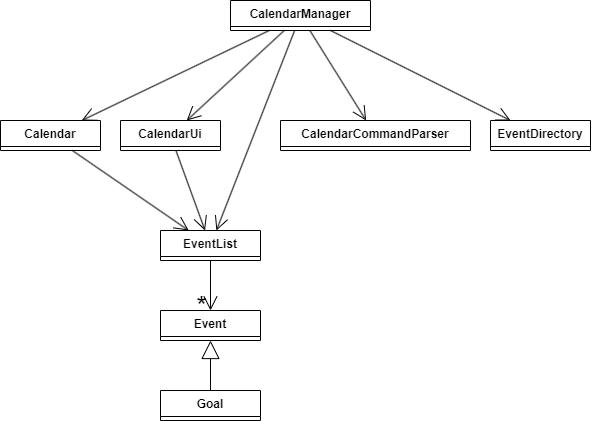

The diagram above was exported from draw.io. Its source (the exported page's mxGraphModel, read from the mxfile embedded in the PNG):
<mxGraphModel dx="1167" dy="593" grid="1" gridSize="10" guides="1" tooltips="1" connect="1" arrows="1" fold="1" page="1" pageScale="1" pageWidth="827" pageHeight="1169" math="0" shadow="0">
  <root>
    <mxCell id="WIyWlLk6GJQsqaUBKTNV-0" />
    <mxCell id="WIyWlLk6GJQsqaUBKTNV-1" parent="WIyWlLk6GJQsqaUBKTNV-0" />
    <mxCell id="x16iuI_ZWo7V_OIuQtXO-8" value="CalendarManager" style="swimlane;fontStyle=1;align=center;verticalAlign=top;childLayout=stackLayout;horizontal=1;startSize=26;horizontalStack=0;resizeParent=1;resizeParentMax=0;resizeLast=0;collapsible=1;marginBottom=0;whiteSpace=wrap;html=1;" vertex="1" collapsed="1" parent="WIyWlLk6GJQsqaUBKTNV-1">
      <mxGeometry x="310" y="50" width="140" height="30" as="geometry">
        <mxRectangle x="110" y="140" width="160" height="86" as="alternateBounds" />
      </mxGeometry>
    </mxCell>
    <mxCell id="x16iuI_ZWo7V_OIuQtXO-9" value="+ field: type" style="text;strokeColor=none;fillColor=none;align=left;verticalAlign=top;spacingLeft=4;spacingRight=4;overflow=hidden;rotatable=0;points=[[0,0.5],[1,0.5]];portConstraint=eastwest;whiteSpace=wrap;html=1;" vertex="1" parent="x16iuI_ZWo7V_OIuQtXO-8">
      <mxGeometry y="26" width="160" height="26" as="geometry" />
    </mxCell>
    <mxCell id="x16iuI_ZWo7V_OIuQtXO-10" value="" style="line;strokeWidth=1;fillColor=none;align=left;verticalAlign=middle;spacingTop=-1;spacingLeft=3;spacingRight=3;rotatable=0;labelPosition=right;points=[];portConstraint=eastwest;strokeColor=inherit;" vertex="1" parent="x16iuI_ZWo7V_OIuQtXO-8">
      <mxGeometry y="52" width="160" height="8" as="geometry" />
    </mxCell>
    <mxCell id="x16iuI_ZWo7V_OIuQtXO-11" value="+ method(type): type" style="text;strokeColor=none;fillColor=none;align=left;verticalAlign=top;spacingLeft=4;spacingRight=4;overflow=hidden;rotatable=0;points=[[0,0.5],[1,0.5]];portConstraint=eastwest;whiteSpace=wrap;html=1;" vertex="1" parent="x16iuI_ZWo7V_OIuQtXO-8">
      <mxGeometry y="60" width="160" height="26" as="geometry" />
    </mxCell>
    <mxCell id="x16iuI_ZWo7V_OIuQtXO-12" value="Calendar" style="swimlane;fontStyle=1;align=center;verticalAlign=top;childLayout=stackLayout;horizontal=1;startSize=26;horizontalStack=0;resizeParent=1;resizeParentMax=0;resizeLast=0;collapsible=1;marginBottom=0;whiteSpace=wrap;html=1;" vertex="1" collapsed="1" parent="WIyWlLk6GJQsqaUBKTNV-1">
      <mxGeometry x="80" y="170" width="100" height="30" as="geometry">
        <mxRectangle x="400" y="160" width="160" height="86" as="alternateBounds" />
      </mxGeometry>
    </mxCell>
    <mxCell id="x16iuI_ZWo7V_OIuQtXO-13" value="+ field: type" style="text;strokeColor=none;fillColor=none;align=left;verticalAlign=top;spacingLeft=4;spacingRight=4;overflow=hidden;rotatable=0;points=[[0,0.5],[1,0.5]];portConstraint=eastwest;whiteSpace=wrap;html=1;" vertex="1" parent="x16iuI_ZWo7V_OIuQtXO-12">
      <mxGeometry y="26" width="160" height="26" as="geometry" />
    </mxCell>
    <mxCell id="x16iuI_ZWo7V_OIuQtXO-14" value="" style="line;strokeWidth=1;fillColor=none;align=left;verticalAlign=middle;spacingTop=-1;spacingLeft=3;spacingRight=3;rotatable=0;labelPosition=right;points=[];portConstraint=eastwest;strokeColor=inherit;" vertex="1" parent="x16iuI_ZWo7V_OIuQtXO-12">
      <mxGeometry y="52" width="160" height="8" as="geometry" />
    </mxCell>
    <mxCell id="x16iuI_ZWo7V_OIuQtXO-15" value="+ method(type): type" style="text;strokeColor=none;fillColor=none;align=left;verticalAlign=top;spacingLeft=4;spacingRight=4;overflow=hidden;rotatable=0;points=[[0,0.5],[1,0.5]];portConstraint=eastwest;whiteSpace=wrap;html=1;" vertex="1" parent="x16iuI_ZWo7V_OIuQtXO-12">
      <mxGeometry y="60" width="160" height="26" as="geometry" />
    </mxCell>
    <mxCell id="x16iuI_ZWo7V_OIuQtXO-16" value="EventList" style="swimlane;fontStyle=1;align=center;verticalAlign=top;childLayout=stackLayout;horizontal=1;startSize=26;horizontalStack=0;resizeParent=1;resizeParentMax=0;resizeLast=0;collapsible=1;marginBottom=0;whiteSpace=wrap;html=1;" vertex="1" collapsed="1" parent="WIyWlLk6GJQsqaUBKTNV-1">
      <mxGeometry x="240" y="280" width="100" height="30" as="geometry">
        <mxRectangle x="210" y="310" width="160" height="86" as="alternateBounds" />
      </mxGeometry>
    </mxCell>
    <mxCell id="x16iuI_ZWo7V_OIuQtXO-17" value="+ field: type" style="text;strokeColor=none;fillColor=none;align=left;verticalAlign=top;spacingLeft=4;spacingRight=4;overflow=hidden;rotatable=0;points=[[0,0.5],[1,0.5]];portConstraint=eastwest;whiteSpace=wrap;html=1;" vertex="1" parent="x16iuI_ZWo7V_OIuQtXO-16">
      <mxGeometry y="26" width="160" height="26" as="geometry" />
    </mxCell>
    <mxCell id="x16iuI_ZWo7V_OIuQtXO-18" value="" style="line;strokeWidth=1;fillColor=none;align=left;verticalAlign=middle;spacingTop=-1;spacingLeft=3;spacingRight=3;rotatable=0;labelPosition=right;points=[];portConstraint=eastwest;strokeColor=inherit;" vertex="1" parent="x16iuI_ZWo7V_OIuQtXO-16">
      <mxGeometry y="52" width="160" height="8" as="geometry" />
    </mxCell>
    <mxCell id="x16iuI_ZWo7V_OIuQtXO-19" value="+ method(type): type" style="text;strokeColor=none;fillColor=none;align=left;verticalAlign=top;spacingLeft=4;spacingRight=4;overflow=hidden;rotatable=0;points=[[0,0.5],[1,0.5]];portConstraint=eastwest;whiteSpace=wrap;html=1;" vertex="1" parent="x16iuI_ZWo7V_OIuQtXO-16">
      <mxGeometry y="60" width="160" height="26" as="geometry" />
    </mxCell>
    <mxCell id="x16iuI_ZWo7V_OIuQtXO-20" value="CalendarCommandParser" style="swimlane;fontStyle=1;align=center;verticalAlign=top;childLayout=stackLayout;horizontal=1;startSize=26;horizontalStack=0;resizeParent=1;resizeParentMax=0;resizeLast=0;collapsible=1;marginBottom=0;whiteSpace=wrap;html=1;" vertex="1" collapsed="1" parent="WIyWlLk6GJQsqaUBKTNV-1">
      <mxGeometry x="360" y="170" width="190" height="30" as="geometry">
        <mxRectangle x="450" y="350" width="160" height="86" as="alternateBounds" />
      </mxGeometry>
    </mxCell>
    <mxCell id="x16iuI_ZWo7V_OIuQtXO-21" value="+ field: type" style="text;strokeColor=none;fillColor=none;align=left;verticalAlign=top;spacingLeft=4;spacingRight=4;overflow=hidden;rotatable=0;points=[[0,0.5],[1,0.5]];portConstraint=eastwest;whiteSpace=wrap;html=1;" vertex="1" parent="x16iuI_ZWo7V_OIuQtXO-20">
      <mxGeometry y="26" width="160" height="26" as="geometry" />
    </mxCell>
    <mxCell id="x16iuI_ZWo7V_OIuQtXO-22" value="" style="line;strokeWidth=1;fillColor=none;align=left;verticalAlign=middle;spacingTop=-1;spacingLeft=3;spacingRight=3;rotatable=0;labelPosition=right;points=[];portConstraint=eastwest;strokeColor=inherit;" vertex="1" parent="x16iuI_ZWo7V_OIuQtXO-20">
      <mxGeometry y="52" width="160" height="8" as="geometry" />
    </mxCell>
    <mxCell id="x16iuI_ZWo7V_OIuQtXO-23" value="+ method(type): type" style="text;strokeColor=none;fillColor=none;align=left;verticalAlign=top;spacingLeft=4;spacingRight=4;overflow=hidden;rotatable=0;points=[[0,0.5],[1,0.5]];portConstraint=eastwest;whiteSpace=wrap;html=1;" vertex="1" parent="x16iuI_ZWo7V_OIuQtXO-20">
      <mxGeometry y="60" width="160" height="26" as="geometry" />
    </mxCell>
    <mxCell id="x16iuI_ZWo7V_OIuQtXO-24" value="CalendarUi" style="swimlane;fontStyle=1;align=center;verticalAlign=top;childLayout=stackLayout;horizontal=1;startSize=26;horizontalStack=0;resizeParent=1;resizeParentMax=0;resizeLast=0;collapsible=1;marginBottom=0;whiteSpace=wrap;html=1;" vertex="1" collapsed="1" parent="WIyWlLk6GJQsqaUBKTNV-1">
      <mxGeometry x="200" y="170" width="100" height="30" as="geometry">
        <mxRectangle x="30" y="286" width="160" height="86" as="alternateBounds" />
      </mxGeometry>
    </mxCell>
    <mxCell id="x16iuI_ZWo7V_OIuQtXO-25" value="+ field: type" style="text;strokeColor=none;fillColor=none;align=left;verticalAlign=top;spacingLeft=4;spacingRight=4;overflow=hidden;rotatable=0;points=[[0,0.5],[1,0.5]];portConstraint=eastwest;whiteSpace=wrap;html=1;" vertex="1" parent="x16iuI_ZWo7V_OIuQtXO-24">
      <mxGeometry y="26" width="160" height="26" as="geometry" />
    </mxCell>
    <mxCell id="x16iuI_ZWo7V_OIuQtXO-26" value="" style="line;strokeWidth=1;fillColor=none;align=left;verticalAlign=middle;spacingTop=-1;spacingLeft=3;spacingRight=3;rotatable=0;labelPosition=right;points=[];portConstraint=eastwest;strokeColor=inherit;" vertex="1" parent="x16iuI_ZWo7V_OIuQtXO-24">
      <mxGeometry y="52" width="160" height="8" as="geometry" />
    </mxCell>
    <mxCell id="x16iuI_ZWo7V_OIuQtXO-27" value="+ method(type): type" style="text;strokeColor=none;fillColor=none;align=left;verticalAlign=top;spacingLeft=4;spacingRight=4;overflow=hidden;rotatable=0;points=[[0,0.5],[1,0.5]];portConstraint=eastwest;whiteSpace=wrap;html=1;" vertex="1" parent="x16iuI_ZWo7V_OIuQtXO-24">
      <mxGeometry y="60" width="160" height="26" as="geometry" />
    </mxCell>
    <mxCell id="x16iuI_ZWo7V_OIuQtXO-28" value="Event" style="swimlane;fontStyle=1;align=center;verticalAlign=top;childLayout=stackLayout;horizontal=1;startSize=26;horizontalStack=0;resizeParent=1;resizeParentMax=0;resizeLast=0;collapsible=1;marginBottom=0;whiteSpace=wrap;html=1;" vertex="1" collapsed="1" parent="WIyWlLk6GJQsqaUBKTNV-1">
      <mxGeometry x="240" y="360" width="100" height="30" as="geometry">
        <mxRectangle x="170" y="480" width="160" height="86" as="alternateBounds" />
      </mxGeometry>
    </mxCell>
    <mxCell id="x16iuI_ZWo7V_OIuQtXO-29" value="+ field: type" style="text;strokeColor=none;fillColor=none;align=left;verticalAlign=top;spacingLeft=4;spacingRight=4;overflow=hidden;rotatable=0;points=[[0,0.5],[1,0.5]];portConstraint=eastwest;whiteSpace=wrap;html=1;" vertex="1" parent="x16iuI_ZWo7V_OIuQtXO-28">
      <mxGeometry y="26" width="160" height="26" as="geometry" />
    </mxCell>
    <mxCell id="x16iuI_ZWo7V_OIuQtXO-30" value="" style="line;strokeWidth=1;fillColor=none;align=left;verticalAlign=middle;spacingTop=-1;spacingLeft=3;spacingRight=3;rotatable=0;labelPosition=right;points=[];portConstraint=eastwest;strokeColor=inherit;" vertex="1" parent="x16iuI_ZWo7V_OIuQtXO-28">
      <mxGeometry y="52" width="160" height="8" as="geometry" />
    </mxCell>
    <mxCell id="x16iuI_ZWo7V_OIuQtXO-31" value="+ method(type): type" style="text;strokeColor=none;fillColor=none;align=left;verticalAlign=top;spacingLeft=4;spacingRight=4;overflow=hidden;rotatable=0;points=[[0,0.5],[1,0.5]];portConstraint=eastwest;whiteSpace=wrap;html=1;" vertex="1" parent="x16iuI_ZWo7V_OIuQtXO-28">
      <mxGeometry y="60" width="160" height="26" as="geometry" />
    </mxCell>
    <mxCell id="x16iuI_ZWo7V_OIuQtXO-36" value="EventDirectory" style="swimlane;fontStyle=1;align=center;verticalAlign=top;childLayout=stackLayout;horizontal=1;startSize=26;horizontalStack=0;resizeParent=1;resizeParentMax=0;resizeLast=0;collapsible=1;marginBottom=0;whiteSpace=wrap;html=1;" vertex="1" collapsed="1" parent="WIyWlLk6GJQsqaUBKTNV-1">
      <mxGeometry x="570" y="170" width="100" height="30" as="geometry">
        <mxRectangle x="180" y="650" width="160" height="86" as="alternateBounds" />
      </mxGeometry>
    </mxCell>
    <mxCell id="x16iuI_ZWo7V_OIuQtXO-37" value="+ field: type" style="text;strokeColor=none;fillColor=none;align=left;verticalAlign=top;spacingLeft=4;spacingRight=4;overflow=hidden;rotatable=0;points=[[0,0.5],[1,0.5]];portConstraint=eastwest;whiteSpace=wrap;html=1;" vertex="1" parent="x16iuI_ZWo7V_OIuQtXO-36">
      <mxGeometry y="26" width="160" height="26" as="geometry" />
    </mxCell>
    <mxCell id="x16iuI_ZWo7V_OIuQtXO-38" value="" style="line;strokeWidth=1;fillColor=none;align=left;verticalAlign=middle;spacingTop=-1;spacingLeft=3;spacingRight=3;rotatable=0;labelPosition=right;points=[];portConstraint=eastwest;strokeColor=inherit;" vertex="1" parent="x16iuI_ZWo7V_OIuQtXO-36">
      <mxGeometry y="52" width="160" height="8" as="geometry" />
    </mxCell>
    <mxCell id="x16iuI_ZWo7V_OIuQtXO-39" value="+ method(type): type" style="text;strokeColor=none;fillColor=none;align=left;verticalAlign=top;spacingLeft=4;spacingRight=4;overflow=hidden;rotatable=0;points=[[0,0.5],[1,0.5]];portConstraint=eastwest;whiteSpace=wrap;html=1;" vertex="1" parent="x16iuI_ZWo7V_OIuQtXO-36">
      <mxGeometry y="60" width="160" height="26" as="geometry" />
    </mxCell>
    <mxCell id="x16iuI_ZWo7V_OIuQtXO-40" value="Goal" style="swimlane;fontStyle=1;align=center;verticalAlign=top;childLayout=stackLayout;horizontal=1;startSize=26;horizontalStack=0;resizeParent=1;resizeParentMax=0;resizeLast=0;collapsible=1;marginBottom=0;whiteSpace=wrap;html=1;" vertex="1" collapsed="1" parent="WIyWlLk6GJQsqaUBKTNV-1">
      <mxGeometry x="240" y="440" width="100" height="30" as="geometry">
        <mxRectangle x="170" y="480" width="160" height="86" as="alternateBounds" />
      </mxGeometry>
    </mxCell>
    <mxCell id="x16iuI_ZWo7V_OIuQtXO-41" value="+ field: type" style="text;strokeColor=none;fillColor=none;align=left;verticalAlign=top;spacingLeft=4;spacingRight=4;overflow=hidden;rotatable=0;points=[[0,0.5],[1,0.5]];portConstraint=eastwest;whiteSpace=wrap;html=1;" vertex="1" parent="x16iuI_ZWo7V_OIuQtXO-40">
      <mxGeometry y="26" width="160" height="26" as="geometry" />
    </mxCell>
    <mxCell id="x16iuI_ZWo7V_OIuQtXO-42" value="" style="line;strokeWidth=1;fillColor=none;align=left;verticalAlign=middle;spacingTop=-1;spacingLeft=3;spacingRight=3;rotatable=0;labelPosition=right;points=[];portConstraint=eastwest;strokeColor=inherit;" vertex="1" parent="x16iuI_ZWo7V_OIuQtXO-40">
      <mxGeometry y="52" width="160" height="8" as="geometry" />
    </mxCell>
    <mxCell id="x16iuI_ZWo7V_OIuQtXO-43" value="+ method(type): type" style="text;strokeColor=none;fillColor=none;align=left;verticalAlign=top;spacingLeft=4;spacingRight=4;overflow=hidden;rotatable=0;points=[[0,0.5],[1,0.5]];portConstraint=eastwest;whiteSpace=wrap;html=1;" vertex="1" parent="x16iuI_ZWo7V_OIuQtXO-40">
      <mxGeometry y="60" width="160" height="26" as="geometry" />
    </mxCell>
    <mxCell id="x16iuI_ZWo7V_OIuQtXO-44" value="" style="endArrow=open;endFill=1;endSize=12;html=1;rounded=0;" edge="1" parent="WIyWlLk6GJQsqaUBKTNV-1" source="x16iuI_ZWo7V_OIuQtXO-8" target="x16iuI_ZWo7V_OIuQtXO-24">
      <mxGeometry width="160" relative="1" as="geometry">
        <mxPoint x="110" y="390" as="sourcePoint" />
        <mxPoint x="80" y="300" as="targetPoint" />
      </mxGeometry>
    </mxCell>
    <mxCell id="x16iuI_ZWo7V_OIuQtXO-45" value="" style="endArrow=open;endFill=1;endSize=12;html=1;rounded=0;" edge="1" parent="WIyWlLk6GJQsqaUBKTNV-1" source="x16iuI_ZWo7V_OIuQtXO-8" target="x16iuI_ZWo7V_OIuQtXO-16">
      <mxGeometry width="160" relative="1" as="geometry">
        <mxPoint x="190" y="180" as="sourcePoint" />
        <mxPoint x="90" y="296" as="targetPoint" />
      </mxGeometry>
    </mxCell>
    <mxCell id="x16iuI_ZWo7V_OIuQtXO-46" value="" style="endArrow=open;endFill=1;endSize=12;html=1;rounded=0;" edge="1" parent="WIyWlLk6GJQsqaUBKTNV-1" source="x16iuI_ZWo7V_OIuQtXO-8" target="x16iuI_ZWo7V_OIuQtXO-12">
      <mxGeometry width="160" relative="1" as="geometry">
        <mxPoint x="310" y="140" as="sourcePoint" />
        <mxPoint x="376" y="280" as="targetPoint" />
      </mxGeometry>
    </mxCell>
    <mxCell id="x16iuI_ZWo7V_OIuQtXO-47" value="" style="endArrow=open;endFill=1;endSize=12;html=1;rounded=0;" edge="1" parent="WIyWlLk6GJQsqaUBKTNV-1" source="x16iuI_ZWo7V_OIuQtXO-8" target="x16iuI_ZWo7V_OIuQtXO-20">
      <mxGeometry width="160" relative="1" as="geometry">
        <mxPoint x="260" y="170" as="sourcePoint" />
        <mxPoint x="410" y="181" as="targetPoint" />
      </mxGeometry>
    </mxCell>
    <mxCell id="x16iuI_ZWo7V_OIuQtXO-53" value="&lt;font style=&quot;font-size: 27px;&quot;&gt;*&lt;/font&gt;" style="endArrow=open;endFill=1;endSize=12;html=1;rounded=0;labelBackgroundColor=none;" edge="1" parent="WIyWlLk6GJQsqaUBKTNV-1" source="x16iuI_ZWo7V_OIuQtXO-16" target="x16iuI_ZWo7V_OIuQtXO-28">
      <mxGeometry x="0.8691" y="-9" width="160" relative="1" as="geometry">
        <mxPoint x="200" y="380" as="sourcePoint" />
        <mxPoint x="360" y="380" as="targetPoint" />
        <mxPoint as="offset" />
      </mxGeometry>
    </mxCell>
    <mxCell id="x16iuI_ZWo7V_OIuQtXO-55" value="" style="endArrow=block;endSize=16;endFill=0;html=1;rounded=0;" edge="1" parent="WIyWlLk6GJQsqaUBKTNV-1" source="x16iuI_ZWo7V_OIuQtXO-40" target="x16iuI_ZWo7V_OIuQtXO-28">
      <mxGeometry width="160" relative="1" as="geometry">
        <mxPoint x="260" y="370" as="sourcePoint" />
        <mxPoint x="420" y="370" as="targetPoint" />
      </mxGeometry>
    </mxCell>
    <mxCell id="x16iuI_ZWo7V_OIuQtXO-56" value="" style="endArrow=open;endFill=1;endSize=12;html=1;rounded=0;" edge="1" parent="WIyWlLk6GJQsqaUBKTNV-1" source="x16iuI_ZWo7V_OIuQtXO-8" target="x16iuI_ZWo7V_OIuQtXO-36">
      <mxGeometry width="160" relative="1" as="geometry">
        <mxPoint x="207" y="180" as="sourcePoint" />
        <mxPoint x="103" y="296" as="targetPoint" />
      </mxGeometry>
    </mxCell>
    <mxCell id="x16iuI_ZWo7V_OIuQtXO-57" style="edgeStyle=orthogonalEdgeStyle;rounded=0;orthogonalLoop=1;jettySize=auto;html=1;exitX=0.5;exitY=1;exitDx=0;exitDy=0;" edge="1" parent="WIyWlLk6GJQsqaUBKTNV-1" source="x16iuI_ZWo7V_OIuQtXO-12" target="x16iuI_ZWo7V_OIuQtXO-12">
      <mxGeometry relative="1" as="geometry" />
    </mxCell>
    <mxCell id="x16iuI_ZWo7V_OIuQtXO-58" value="" style="endArrow=open;endFill=1;endSize=12;html=1;rounded=0;" edge="1" parent="WIyWlLk6GJQsqaUBKTNV-1" source="x16iuI_ZWo7V_OIuQtXO-24" target="x16iuI_ZWo7V_OIuQtXO-16">
      <mxGeometry width="160" relative="1" as="geometry">
        <mxPoint x="548" y="195" as="sourcePoint" />
        <mxPoint x="470" y="395" as="targetPoint" />
      </mxGeometry>
    </mxCell>
    <mxCell id="x16iuI_ZWo7V_OIuQtXO-59" value="" style="endArrow=open;endFill=1;endSize=12;html=1;rounded=0;" edge="1" parent="WIyWlLk6GJQsqaUBKTNV-1" source="x16iuI_ZWo7V_OIuQtXO-12" target="x16iuI_ZWo7V_OIuQtXO-16">
      <mxGeometry width="160" relative="1" as="geometry">
        <mxPoint x="359" y="90" as="sourcePoint" />
        <mxPoint x="171" y="180" as="targetPoint" />
      </mxGeometry>
    </mxCell>
  </root>
</mxGraphModel>